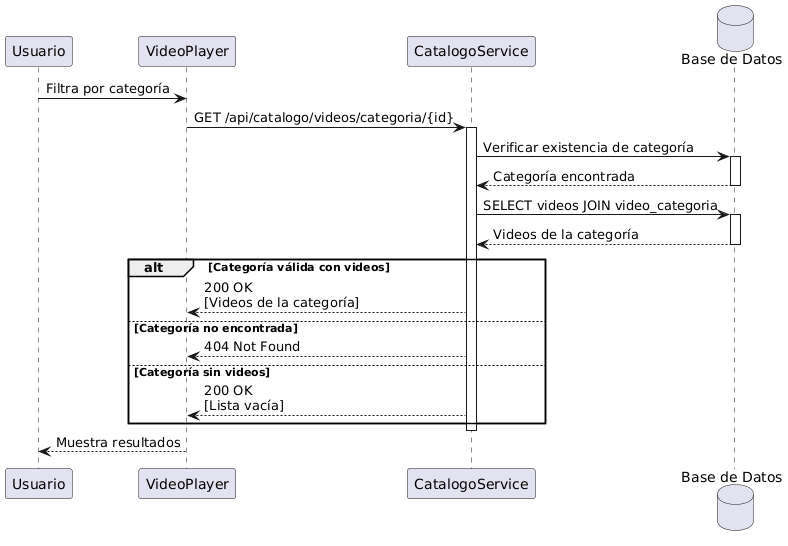

The diagram above was rendered by PlantUML. Its source (embedded in the PNG):
@startuml
participant Usuario
participant VideoPlayer
participant CatalogoService
database "Base de Datos" as DB

Usuario -> VideoPlayer : Filtra por categoría
VideoPlayer -> CatalogoService : GET /api/catalogo/videos/categoria/{id}
activate CatalogoService

CatalogoService -> DB : Verificar existencia de categoría
activate DB
DB --> CatalogoService : Categoría encontrada
deactivate DB

CatalogoService -> DB : SELECT videos JOIN video_categoria
activate DB
DB --> CatalogoService : Videos de la categoría
deactivate DB

alt Categoría válida con videos
    CatalogoService --> VideoPlayer : 200 OK\n[Videos de la categoría]
else Categoría no encontrada
    CatalogoService --> VideoPlayer : 404 Not Found
else Categoría sin videos
    CatalogoService --> VideoPlayer : 200 OK\n[Lista vacía]
end

deactivate CatalogoService
VideoPlayer --> Usuario : Muestra resultados

@enduml